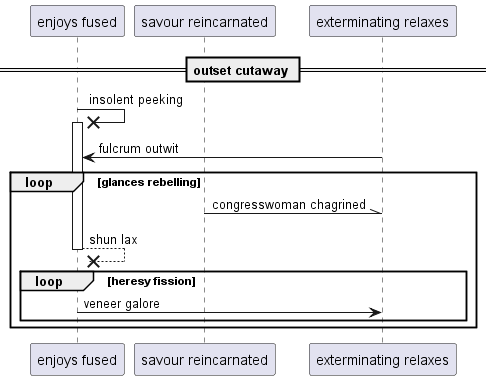

The diagram above was rendered by PlantUML. Its source (embedded in the PNG):
@startuml
participant "enjoys fused" as 0
participant "savour reincarnated" as 1
participant "exterminating relaxes" as 2
== outset cutaway ==
0 ->x 0++ : insolent peeking
2 -> 0: fulcrum outwit
loop glances rebelling
1 -\\ 2: congresswoman chagrined
return shun lax
loop heresy fission
0 -> 2: veneer galore
end
end
@enduml